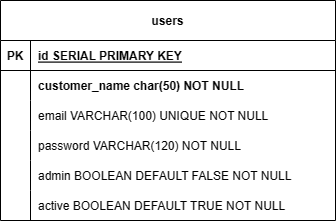

The diagram above was exported from draw.io. Its source (the exported page's mxGraphModel, read from the mxfile embedded in the PNG):
<mxGraphModel dx="1434" dy="788" grid="1" gridSize="10" guides="1" tooltips="1" connect="1" arrows="1" fold="1" page="1" pageScale="1" pageWidth="850" pageHeight="1100" math="0" shadow="0" extFonts="Permanent Marker^https://fonts.googleapis.com/css?family=Permanent+Marker">
  <root>
    <mxCell id="0" />
    <mxCell id="1" parent="0" />
    <mxCell id="C-vyLk0tnHw3VtMMgP7b-23" value="users" style="shape=table;startSize=40;container=1;collapsible=1;childLayout=tableLayout;fixedRows=1;rowLines=0;fontStyle=1;align=center;resizeLast=1;" parent="1" vertex="1">
      <mxGeometry x="285" y="150" width="335" height="220" as="geometry" />
    </mxCell>
    <mxCell id="C-vyLk0tnHw3VtMMgP7b-24" value="" style="shape=partialRectangle;collapsible=0;dropTarget=0;pointerEvents=0;fillColor=none;points=[[0,0.5],[1,0.5]];portConstraint=eastwest;top=0;left=0;right=0;bottom=1;" parent="C-vyLk0tnHw3VtMMgP7b-23" vertex="1">
      <mxGeometry y="40" width="335" height="30" as="geometry" />
    </mxCell>
    <mxCell id="C-vyLk0tnHw3VtMMgP7b-25" value="PK" style="shape=partialRectangle;overflow=hidden;connectable=0;fillColor=none;top=0;left=0;bottom=0;right=0;fontStyle=1;" parent="C-vyLk0tnHw3VtMMgP7b-24" vertex="1">
      <mxGeometry width="30" height="30" as="geometry">
        <mxRectangle width="30" height="30" as="alternateBounds" />
      </mxGeometry>
    </mxCell>
    <mxCell id="C-vyLk0tnHw3VtMMgP7b-26" value="id SERIAL PRIMARY KEY" style="shape=partialRectangle;overflow=hidden;connectable=0;fillColor=none;top=0;left=0;bottom=0;right=0;align=left;spacingLeft=6;fontStyle=5;" parent="C-vyLk0tnHw3VtMMgP7b-24" vertex="1">
      <mxGeometry x="30" width="305" height="30" as="geometry">
        <mxRectangle width="305" height="30" as="alternateBounds" />
      </mxGeometry>
    </mxCell>
    <mxCell id="C-vyLk0tnHw3VtMMgP7b-27" value="" style="shape=partialRectangle;collapsible=0;dropTarget=0;pointerEvents=0;fillColor=none;points=[[0,0.5],[1,0.5]];portConstraint=eastwest;top=0;left=0;right=0;bottom=0;" parent="C-vyLk0tnHw3VtMMgP7b-23" vertex="1">
      <mxGeometry y="70" width="335" height="30" as="geometry" />
    </mxCell>
    <mxCell id="C-vyLk0tnHw3VtMMgP7b-28" value="" style="shape=partialRectangle;overflow=hidden;connectable=0;fillColor=none;top=0;left=0;bottom=0;right=0;" parent="C-vyLk0tnHw3VtMMgP7b-27" vertex="1">
      <mxGeometry width="30" height="30" as="geometry">
        <mxRectangle width="30" height="30" as="alternateBounds" />
      </mxGeometry>
    </mxCell>
    <mxCell id="C-vyLk0tnHw3VtMMgP7b-29" value="customer_name char(50) NOT NULL" style="shape=partialRectangle;overflow=hidden;connectable=0;fillColor=none;top=0;left=0;bottom=0;right=0;align=left;spacingLeft=6;fontStyle=1" parent="C-vyLk0tnHw3VtMMgP7b-27" vertex="1">
      <mxGeometry x="30" width="305" height="30" as="geometry">
        <mxRectangle width="305" height="30" as="alternateBounds" />
      </mxGeometry>
    </mxCell>
    <mxCell id="CWcpsTmTvjQqA75O3XJt-1" value="" style="shape=partialRectangle;collapsible=0;dropTarget=0;pointerEvents=0;fillColor=none;points=[[0,0.5],[1,0.5]];portConstraint=eastwest;top=0;left=0;right=0;bottom=0;" vertex="1" parent="C-vyLk0tnHw3VtMMgP7b-23">
      <mxGeometry y="100" width="335" height="30" as="geometry" />
    </mxCell>
    <mxCell id="CWcpsTmTvjQqA75O3XJt-2" value="" style="shape=partialRectangle;overflow=hidden;connectable=0;fillColor=none;top=0;left=0;bottom=0;right=0;" vertex="1" parent="CWcpsTmTvjQqA75O3XJt-1">
      <mxGeometry width="30" height="30" as="geometry">
        <mxRectangle width="30" height="30" as="alternateBounds" />
      </mxGeometry>
    </mxCell>
    <mxCell id="CWcpsTmTvjQqA75O3XJt-3" value="email VARCHAR(100) UNIQUE NOT NULL" style="shape=partialRectangle;overflow=hidden;connectable=0;fillColor=none;top=0;left=0;bottom=0;right=0;align=left;spacingLeft=6;" vertex="1" parent="CWcpsTmTvjQqA75O3XJt-1">
      <mxGeometry x="30" width="305" height="30" as="geometry">
        <mxRectangle width="305" height="30" as="alternateBounds" />
      </mxGeometry>
    </mxCell>
    <mxCell id="CWcpsTmTvjQqA75O3XJt-4" value="" style="shape=partialRectangle;collapsible=0;dropTarget=0;pointerEvents=0;fillColor=none;points=[[0,0.5],[1,0.5]];portConstraint=eastwest;top=0;left=0;right=0;bottom=0;" vertex="1" parent="C-vyLk0tnHw3VtMMgP7b-23">
      <mxGeometry y="130" width="335" height="30" as="geometry" />
    </mxCell>
    <mxCell id="CWcpsTmTvjQqA75O3XJt-5" value="" style="shape=partialRectangle;overflow=hidden;connectable=0;fillColor=none;top=0;left=0;bottom=0;right=0;" vertex="1" parent="CWcpsTmTvjQqA75O3XJt-4">
      <mxGeometry width="30" height="30" as="geometry">
        <mxRectangle width="30" height="30" as="alternateBounds" />
      </mxGeometry>
    </mxCell>
    <mxCell id="CWcpsTmTvjQqA75O3XJt-6" value="password VARCHAR(120) NOT NULL" style="shape=partialRectangle;overflow=hidden;connectable=0;fillColor=none;top=0;left=0;bottom=0;right=0;align=left;spacingLeft=6;" vertex="1" parent="CWcpsTmTvjQqA75O3XJt-4">
      <mxGeometry x="30" width="305" height="30" as="geometry">
        <mxRectangle width="305" height="30" as="alternateBounds" />
      </mxGeometry>
    </mxCell>
    <mxCell id="CWcpsTmTvjQqA75O3XJt-7" value="" style="shape=partialRectangle;collapsible=0;dropTarget=0;pointerEvents=0;fillColor=none;points=[[0,0.5],[1,0.5]];portConstraint=eastwest;top=0;left=0;right=0;bottom=0;" vertex="1" parent="C-vyLk0tnHw3VtMMgP7b-23">
      <mxGeometry y="160" width="335" height="30" as="geometry" />
    </mxCell>
    <mxCell id="CWcpsTmTvjQqA75O3XJt-8" value="" style="shape=partialRectangle;overflow=hidden;connectable=0;fillColor=none;top=0;left=0;bottom=0;right=0;" vertex="1" parent="CWcpsTmTvjQqA75O3XJt-7">
      <mxGeometry width="30" height="30" as="geometry">
        <mxRectangle width="30" height="30" as="alternateBounds" />
      </mxGeometry>
    </mxCell>
    <mxCell id="CWcpsTmTvjQqA75O3XJt-9" value="admin BOOLEAN DEFAULT FALSE NOT NULL" style="shape=partialRectangle;overflow=hidden;connectable=0;fillColor=none;top=0;left=0;bottom=0;right=0;align=left;spacingLeft=6;" vertex="1" parent="CWcpsTmTvjQqA75O3XJt-7">
      <mxGeometry x="30" width="305" height="30" as="geometry">
        <mxRectangle width="305" height="30" as="alternateBounds" />
      </mxGeometry>
    </mxCell>
    <mxCell id="CWcpsTmTvjQqA75O3XJt-10" value="" style="shape=partialRectangle;collapsible=0;dropTarget=0;pointerEvents=0;fillColor=none;points=[[0,0.5],[1,0.5]];portConstraint=eastwest;top=0;left=0;right=0;bottom=0;" vertex="1" parent="C-vyLk0tnHw3VtMMgP7b-23">
      <mxGeometry y="190" width="335" height="30" as="geometry" />
    </mxCell>
    <mxCell id="CWcpsTmTvjQqA75O3XJt-11" value="" style="shape=partialRectangle;overflow=hidden;connectable=0;fillColor=none;top=0;left=0;bottom=0;right=0;" vertex="1" parent="CWcpsTmTvjQqA75O3XJt-10">
      <mxGeometry width="30" height="30" as="geometry">
        <mxRectangle width="30" height="30" as="alternateBounds" />
      </mxGeometry>
    </mxCell>
    <mxCell id="CWcpsTmTvjQqA75O3XJt-12" value="active BOOLEAN DEFAULT TRUE NOT NULL" style="shape=partialRectangle;overflow=hidden;connectable=0;fillColor=none;top=0;left=0;bottom=0;right=0;align=left;spacingLeft=6;" vertex="1" parent="CWcpsTmTvjQqA75O3XJt-10">
      <mxGeometry x="30" width="305" height="30" as="geometry">
        <mxRectangle width="305" height="30" as="alternateBounds" />
      </mxGeometry>
    </mxCell>
  </root>
</mxGraphModel>